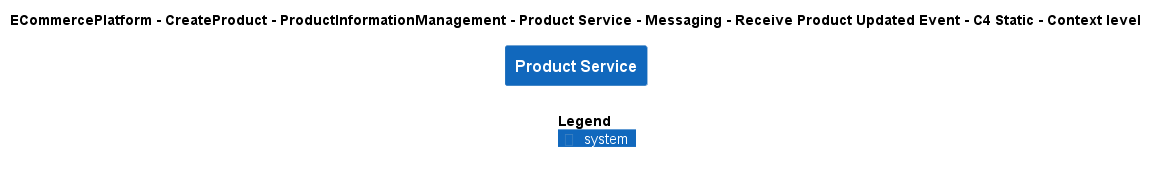

The diagram above was rendered by PlantUML. Its source (embedded in the PNG):
@startuml
!include ..\..\..\..\..\..\..\..\..\.c4s\C4_Context.puml

AddElementTag("c4interflow:lifecycle:new", $bgColor=green, $fontColor=#ffffff, $borderColor=green, $shadowing="False")
AddElementTag("c4interflow:lifecycle:changed", $bgColor=orange, $fontColor=#ffffff, $borderColor=orange, $shadowing="False")
AddElementTag("c4interflow:lifecycle:removed", $bgColor=red, $fontColor=#ffffff, $borderColor=red, $shadowing="False")

AddRelTag("c4interflow:lifecycle:new", $textColor=green, $lineColor=green)
AddRelTag("c4interflow:lifecycle:changed", $textColor=orange, $lineColor=orange)
AddRelTag("c4interflow:lifecycle:removed", $textColor=red, $lineColor=red)

SHOW_PERSON_PORTRAIT()
LAYOUT_TOP_DOWN()

skinparam linetype polyline

title ECommercePlatform - CreateProduct - ProductInformationManagement - Product Service - Messaging - Receive Product Updated Event - C4 Static - Context level

System(ECommercePlatform.CreateProduct.ProductInformationManagement.SoftwareSystems.ProductService, "Product Service", "")



SHOW_LEGEND()
@enduml